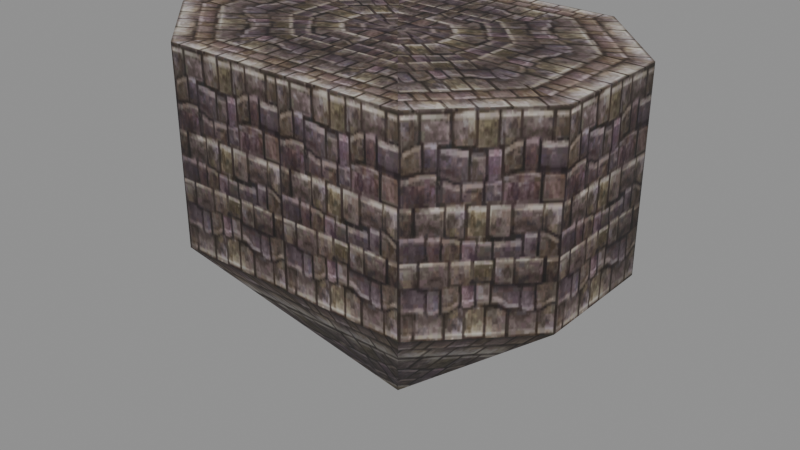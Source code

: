 # Source: b_build00_a_stand.blend  (saved by Blender 5.2.45; exported with 4.5.12 LTS)
import bpy
from mathutils import Matrix  # noqa: F401  (used for matrix-valued properties, if any)

bpy.ops.wm.read_factory_settings(use_empty=True)
scene = bpy.context.scene
scene.name = 'Scene'

# ---- collections
col_b_build00_a_stand = bpy.data.collections.new('b_build00_a_stand'); scene.collection.children.link(col_b_build00_a_stand)

# ---- images (referenced by path relative to the original .blend; pixels are not part of the script)
import os
ASSET_DIR = os.environ.get("B2B_ASSET_DIR", "")  # directory of the original .blend (textures are referenced by path, not embedded)
HERE = os.path.dirname(os.path.abspath(__file__))  # packed textures are extracted next to this script under _unpacked/

def load_image(name, relpath, width, height, colorspace="sRGB"):
    """Load a texture the original file referenced (path relative to the .blend, or extracted next to this script)."""
    p = next((c for c in (os.path.join(HERE, relpath), os.path.join(ASSET_DIR, relpath)) if relpath and os.path.exists(c)), "")
    if p:
        img = bpy.data.images.load(p, check_existing=True)
        img.name = name
    else:  # same state as the original file: an image datablock whose file is absent (Cycles renders it pink)
        img = bpy.data.images.new(name, width, height)
        img.source = "FILE"
        img.filepath = "//" + (relpath or name)
    img.colorspace_settings.name = colorspace
    return img
img_b_build00_a_stand_stand_dds = load_image('b_build00_a_stand_stand.dds', '_unpacked/texture_0.42e54e58.png', 128, 128, 'sRGB')

# ---- materials (node trees are filled in below, after node groups)
mat_b_build00_a_stand_mat_0 = bpy.data.materials.new('b_build00_a_stand_mat_0')

# ---- material node trees
mat_b_build00_a_stand_mat_0.use_nodes = True; mat_b_build00_a_stand_mat_0.node_tree.nodes.clear()
_N = mat_b_build00_a_stand_mat_0.node_tree.nodes; _L = mat_b_build00_a_stand_mat_0.node_tree.links
n0 = _N.new('ShaderNodeBsdfPrincipled'); n0.name = 'Principled BSDF'; n0.location = (-200, 100)
n0.inputs[2].default_value = 0.8
n0.inputs[10].default_value = 0.005
n1 = _N.new('ShaderNodeOutputMaterial'); n1.name = 'Material Output'; n1.location = (200, 100)
n2 = _N.new('ShaderNodeTexImage'); n2.name = 'Image Texture'; n2.location = (0, 0)
n2.image = img_b_build00_a_stand_stand_dds
_L.new(n0.outputs[0], n1.inputs[0])
_L.new(n2.outputs[0], n0.inputs[0])
_L.new(n2.outputs[1], n0.inputs[4])
n1.is_active_output = True

# ---- meshes
me_b_build00_a_stand_mesh_0 = bpy.data.meshes.new('b_build00_a_stand_mesh_0')
me_b_build00_a_stand_mesh_0.from_pydata([(0.0, 0.0, -7.748), (2.637, 3.141, -3.861), (4.477, 1.301, -3.861), (-2.517, -3.141, -3.861), (-4.358, -1.301, -3.861), (4.477, 1.301, -3.861), (4.477, -1.301, -3.861), (-4.358, -1.301, -3.861), (-4.358, 1.301, -3.861), (-2.517, 3.141, -3.861), (0.05998, 3.141, -3.861), (2.637, -3.141, -3.861), (0.05998, -3.141, -3.861), (4.477, -1.301, -3.861), (2.637, -3.141, -3.861), (-4.358, 1.301, -3.861), (-2.517, 3.141, -3.861), (4.477, 1.301, 0.2), (4.477, -1.301, 0.2), (4.477, 1.301, -3.861), (4.477, -1.301, -3.861), (-4.358, 1.301, 0.2), (-4.358, 1.301, -3.861), (-4.358, -1.301, -3.861), (-4.358, -1.301, 0.2), (2.637, 3.141, 0.2), (4.477, 1.301, 0.2), (2.637, 3.141, -3.861), (-2.517, -3.141, 0.2), (-4.358, -1.301, 0.2), (-2.517, -3.141, -3.861), (4.477, 1.301, -3.861), (-4.358, 1.301, 0.2), (-2.517, 3.141, 0.2), (-4.358, 1.301, -3.861), (-4.358, -1.301, -3.861), (4.477, -1.301, 0.2), (2.637, -3.141, 0.2), (4.477, -1.301, -3.861), (-2.517, 3.141, -3.861), (2.637, -3.141, -3.861), (2.637, 3.141, 0.2), (2.637, 3.141, -3.861), (0.05998, 3.141, -3.861), (0.05998, 3.141, 0.2), (-2.517, 3.141, 0.2), (0.0, 0.0, 0.2), (-2.517, -3.141, 0.2), (-2.517, -3.141, -3.861), (0.05998, -3.141, -3.861), (0.05998, -3.141, 0.2), (0.05998, -3.141, 0.2), (2.637, -3.141, 0.2), (0.05998, -3.141, -3.861), (-2.517, -3.141, -3.861), (0.0, 0.0, 0.2), (4.477, -1.301, 0.2), (4.477, 1.301, 0.2), (4.477, 1.301, 0.2), (2.637, 3.141, 0.2), (0.0, 0.0, 0.2), (2.637, 3.141, 0.2), (0.05998, 3.141, 0.2), (-2.517, 3.141, 0.2), (-4.358, 1.301, 0.2), (0.05998, 3.141, -3.861), (2.637, 3.141, -3.861), (0.05998, 3.141, 0.2), (-4.358, 1.301, 0.2), (-4.358, -1.301, 0.2), (-4.358, -1.301, 0.2), (-2.517, -3.141, 0.2), (-2.517, -3.141, 0.2), (0.05998, -3.141, 0.2), (2.637, -3.141, 0.2), (4.477, -1.301, 0.2), (2.637, -3.141, -3.861), (2.637, -3.141, 0.2), (0.05998, -3.141, 0.2), (0.05998, -3.141, -3.861), (-2.517, 3.141, -3.861), (-2.517, 3.141, 0.2), (0.05998, 3.141, 0.2), (0.05998, 3.141, -3.861)], [], [(0, 1, 2), (0, 3, 4), (0, 5, 6), (0, 7, 8), (0, 9, 10), (0, 11, 12), (0, 13, 14), (0, 15, 16), (17, 18, 19), (18, 20, 19), (21, 22, 23), (24, 21, 23), (25, 26, 27), (28, 29, 30), (26, 31, 27), (32, 33, 34), (29, 35, 30), (36, 37, 38), (33, 39, 34), (37, 40, 38), (41, 42, 43), (44, 45, 46), (47, 48, 49), (50, 47, 49), (51, 52, 46), (53, 54, 0), (55, 56, 57), (55, 58, 59), (60, 61, 62), (55, 63, 64), (65, 66, 0), (67, 41, 43), (55, 68, 69), (55, 70, 71), (60, 72, 73), (55, 74, 75), (76, 77, 78), (79, 76, 78), (80, 81, 82), (83, 80, 82)])
me_b_build00_a_stand_mesh_0.polygons.foreach_set('use_smooth', [True] * 40)
_uv = me_b_build00_a_stand_mesh_0.uv_layers.new(name='UVMap')
_uv.uv.foreach_set('vector', [0.5078, -0.8047, 0.0, -0.2422, 1.0, -0.2422, 0.5078, -0.8047, 0.0, -0.2422, 1.0, -0.2422, 0.5078, -0.8047, 0.0, -0.2422, 1.0, -0.2422, 0.5078, -0.8047, 0.0, -0.2422, 1.0, -0.2422, 0.5078, -0.8047, 0.0, -0.2422, 1.0, -0.2422, 0.5078, -0.8047, 0.0, -0.2422, 1.0, -0.2422, 0.5078, -0.8047, 0.0, -0.2422, 1.0, -0.2422, 0.5078, -0.8047, 0.0, -0.2422, 1.0, -0.2422, 0.0, 0.6016, 1.0, 0.6016, 0.0, -0.2422, 1.0, 0.6016, 1.0, -0.2422, 0.0, -0.2422, 1.0, 0.6016, 1.0, -0.2422, 0.0, -0.2422, 0.0, 0.6016, 1.0, 0.6016, 0.0, -0.2422, 0.0, 0.6016, 1.0, 0.6016, 0.0, -0.2422, 0.0, 0.6016, 1.0, 0.6016, 0.0, -0.2422, 1.0, 0.6016, 1.0, -0.2422, 0.0, -0.2422, 0.0, 0.6016, 1.0, 0.6016, 0.0, -0.2422, 1.0, 0.6016, 1.0, -0.2422, 0.0, -0.2422, 0.0, 0.6016, 1.0, 0.6016, 0.0, -0.2422, 1.0, 0.6016, 1.0, -0.2422, 0.0, -0.2422, 1.0, 0.6016, 1.0, -0.2422, 0.0, -0.2422, 1.0, 0.6016, 1.0, -0.2422, 0.0, -0.2422, 1.0, 0.6016, 0.0, 0.6016, 1.008, 1.469, 1.0, 0.6016, 1.0, -0.2422, 0.0, -0.2422, 0.0, 0.6016, 1.0, 0.6016, 0.0, -0.2422, 1.0, 0.6016, 0.0, 0.6016, 1.008, 1.469, 0.0, -0.2422, 1.0, -0.2422, 0.5078, -0.8047, 0.5078, 1.469, 1.0, 0.6016, 0.0, 0.6016, 0.5078, 1.469, 1.0, 0.6016, 0.0, 0.6016, 0.007813, 1.469, 1.0, 0.6016, 0.0, 0.6016, 0.5078, 1.469, 1.0, 0.6016, 0.0, 0.6016, 0.0, -0.2422, 1.0, -0.2422, 0.5078, -0.8047, 0.0, 0.6016, 1.0, 0.6016, 0.0, -0.2422, 0.5078, 1.469, 1.0, 0.6016, 0.0, 0.6016, 0.5078, 1.469, 1.0, 0.6016, 0.0, 0.6016, 0.007813, 1.469, 1.0, 0.6016, 0.0, 0.6016, 0.5078, 1.469, 1.0, 0.6016, 0.0, 0.6016, 0.0, -0.2422, 0.0, 0.6016, 1.0, 0.6016, 1.0, -0.2422, 0.0, -0.2422, 1.0, 0.6016, 0.0, -0.2422, 0.0, 0.6016, 1.0, 0.6016, 1.0, -0.2422, 0.0, -0.2422, 1.0, 0.6016])
me_b_build00_a_stand_mesh_0.materials.append(mat_b_build00_a_stand_mat_0)
me_b_build00_a_stand_mesh_0.update()
me_b_build00_a_stand_mesh_0.normals_split_custom_set([tuple(v) for v in zip(*[iter([1.785e-05, -6.423e-05, -1.0, -5.502e-05, 8.523e-06, -1.0, -3.128e-05, -1.52e-05, -1.0, 1.252e-05, 6.007e-05, -1.0, 1.603e-05, 5.656e-05, -1.0, 4.163e-05, 3.113e-05, -1.0, -5.063e-05, -6.601e-05, -1.0, -5.078e-05, -2.002e-05, -1.0, -5.077e-05, 1.737e-05, -1.0, 5.394e-05, 6.668e-05, -1.0, 5.394e-05, -2.951e-05, -1.0, 5.396e-05, -6.735e-05, -1.0, -4.286e-05, -2.921e-05, -1.0, 5.119e-05, -2.924e-05, -1.0, -0.009334, 5.901e-06, -1.0, 3.776e-05, 2.938e-05, -1.0, -1.633e-05, 2.927e-05, -1.0, -0.009334, -5.931e-06, -1.0, -7.932e-05, -3.308e-05, -1.0, -5.332e-05, -6.944e-06, -1.0, -3.39e-05, 1.25e-05, -1.0, 2.205e-05, -5.04e-05, -1.0, 6.378e-05, -8.792e-06, -1.0, -6.203e-06, -7.866e-05, -1.0, 0.9239, 0.3827, -1.828e-05, 0.9239, -0.3827, -1.837e-05, 0.9239, 0.3827, 1.837e-05, 0.9239, -0.3827, -1.837e-05, 0.9239, -0.3827, 1.828e-05, 0.9239, 0.3827, 1.837e-05, -0.9239, 0.3827, -1.837e-05, -0.9239, 0.3827, 1.828e-05, -0.9239, -0.3827, 1.837e-05, -0.9239, -0.3827, -1.828e-05, -0.9239, 0.3827, -1.837e-05, -0.9239, -0.3827, 1.837e-05, 0.3827, 0.9239, -1.828e-05, 0.9239, 0.3827, -1.837e-05, 0.3827, 0.9239, 1.837e-05, -0.3827, -0.9239, -1.828e-05, -0.9239, -0.3827, -1.837e-05, -0.3827, -0.9239, 1.837e-05, 0.9239, 0.3827, -1.837e-05, 0.9239, 0.3827, 1.828e-05, 0.3827, 0.9239, 1.837e-05, -0.9239, 0.3827, -0.0001834, -0.3827, 0.9239, -1.837e-05, -0.9239, 0.3827, 1.837e-05, -0.9239, -0.3827, -1.837e-05, -0.9239, -0.3827, 1.828e-05, -0.3827, -0.9239, 1.837e-05, 0.9239, -0.3827, -0.0001284, 0.3827, -0.9239, -1.837e-05, 0.9239, -0.3827, 1.837e-05, -0.3827, 0.9239, -1.837e-05, -0.3827, 0.9239, 1.828e-05, -0.9239, 0.3827, 1.837e-05, 0.3827, -0.9239, -1.837e-05, 0.3827, -0.9239, 0.0001284, 0.9239, -0.3827, 1.837e-05, 0.3827, 0.9239, -1.837e-05, 0.3827, 0.9239, 1.828e-05, 0.0, 1.0, 0.0, 0.0, 0.0, 1.0, 0.0, 0.0, 1.0, 0.0, 0.0, 1.0, -0.3827, -0.9239, -1.837e-05, -0.3827, -0.9239, 1.828e-05, 0.0, -1.0, 0.0, 0.0, -1.0, 0.0, -0.3827, -0.9239, -1.837e-05, 0.0, -1.0, 0.0, 0.0, 0.0, 1.0, 0.0, 0.0, 1.0, 0.0, 0.0, 1.0, -1.522e-05, 2.927e-05, -1.0, 2.494e-05, 2.919e-05, -1.0, -5.202e-05, 2.911e-05, -1.0, 0.0, 0.0, 1.0, 0.0, 0.0, 1.0, 0.0, 0.0, 1.0, 5.606e-09, 0.0, 1.0, 5.606e-09, 0.0, 1.0, 5.606e-09, 0.0, 1.0, 0.0, 0.0, 1.0, 0.0, 0.0, 1.0, 0.0, 0.0, 1.0, -5.724e-09, 0.0, 1.0, -5.724e-09, 0.0, 1.0, -5.724e-09, 0.0, 1.0, -5.226e-06, -2.927e-05, -1.0, 6.08e-06, -2.93e-05, -1.0, 4.785e-05, -2.939e-05, -1.0, 0.0, 1.0, 0.0, 0.3827, 0.9239, -1.837e-05, 0.0, 1.0, 0.0, -1.051e-08, 0.0, 1.0, -1.051e-08, 0.0, 1.0, -1.051e-08, 0.0, 1.0, -5.724e-09, 0.0, 1.0, -5.724e-09, 0.0, 1.0, -5.724e-09, 0.0, 1.0, 0.0, 0.0, 1.0, 0.0, 0.0, 1.0, 0.0, 0.0, 1.0, 0.0, 0.0, 1.0, 0.0, 0.0, 1.0, 0.0, 0.0, 1.0, 0.3827, -0.9239, 1.837e-05, 0.3827, -0.9239, -1.828e-05, 0.0, -1.0, 0.0, 0.0, -1.0, 0.0, 0.3827, -0.9239, 1.837e-05, 0.0, -1.0, 0.0, -0.3827, 0.9239, 1.837e-05, -0.3827, 0.9239, -1.828e-05, 0.0, 1.0, 0.0, 0.0, 1.0, 0.0, -0.3827, 0.9239, 1.837e-05, 0.0, 1.0, 0.0])] * 3)])
arm_b_build00_a_stand_skeleton = bpy.data.armatures.new('b_build00_a_stand_skeleton')  # bones are not reproduced

# ---- objects
ob_b_build00_a_stand_rig = bpy.data.objects.new('b_build00_a_stand_rig', arm_b_build00_a_stand_skeleton)
ob_b_build00_a_stand_mesh_0 = bpy.data.objects.new('b_build00_a_stand_mesh_0', me_b_build00_a_stand_mesh_0)

# ---- transforms, parenting, visibility, modifiers, constraints
ob_b_build00_a_stand_rig.location = (0.0, 0.0, 0.0)
ob_b_build00_a_stand_rig.show_in_front = True
ob_b_build00_a_stand_mesh_0.parent = ob_b_build00_a_stand_rig
ob_b_build00_a_stand_mesh_0.location = (0.0, 0.0, 0.0)
_vg = ob_b_build00_a_stand_mesh_0.vertex_groups.new(name='cyl13')
_vg.add([0, 1, 2, 3, 4, 5, 6, 7, 8, 9, 10, 11, 12, 13, 14, 15, 16, 17, 18, 19, 20, 21, 22, 23, 24, 25, 26, 27, 28, 29, 30, 31, 32, 33, 34, 35, 36, 37, 38, 39, 40, 41, 42, 43, 44, 45, 46, 47, 48, 49, 50, 51, 52, 53, 54, 55, 56, 57, 58, 59, 60, 61, 62, 63, 64, 65, 66, 67, 68, 69, 70, 71, 72, 73, 74, 75, 76, 77, 78, 79, 80, 81, 82, 83], 1.0, 'REPLACE')
_m = ob_b_build00_a_stand_mesh_0.modifiers.new('FEZ skin', 'ARMATURE')
_m.object = ob_b_build00_a_stand_rig

# ---- collection membership
scene.collection.objects.link(ob_b_build00_a_stand_rig)
col_b_build00_a_stand.objects.link(ob_b_build00_a_stand_mesh_0)

# ---- scene / render settings (as saved in the file)
scene.frame_start = 1; scene.frame_end = 250; scene.frame_set(1)
scene.render.engine = 'BLENDER_EEVEE_NEXT'
scene.render.bake_bias = 0.0
scene.render.bake_samples = 0
scene.render.compositor_device = 'GPU'
scene.eevee.use_volume_custom_range = False
scene.eevee.fast_gi_thickness_near = 0.1
scene.eevee.fast_gi_thickness_far = 0.0
scene.eevee.ray_tracing_options.screen_trace_thickness = 0.1
bpy.context.view_layer.update()

# ---- added for rendering (the .blend has no active camera and no usable light): camera, sun + grey world if the file has none
cam_auto = bpy.data.cameras.new('AutoCamera')
cam_auto.lens = 50.0
cam_auto.sensor_width = 36.0
cam_auto.clip_end = 1000.0
ob_auto_camera = bpy.data.objects.new('AutoCamera', cam_auto)
scene.collection.objects.link(ob_auto_camera)
ob_auto_camera.location = (12.4974, -14.9249, 6.17569)
ob_auto_camera.rotation_euler = (1.09748, -7.21219e-08, 0.694738)
scene.camera = ob_auto_camera
light_auto_sun = bpy.data.lights.new('AutoSun', 'SUN')
light_auto_sun.energy = 3.0
light_auto_sun.angle = 0.0523599
ob_auto_sun = bpy.data.objects.new('AutoSun', light_auto_sun)
scene.collection.objects.link(ob_auto_sun)
ob_auto_sun.rotation_euler = (0.872665, 0.174533, 0.523599)
if scene.world is None:
    world_auto = bpy.data.worlds.new('AutoWorld')
    world_auto.color = (0.3, 0.3, 0.3)
    scene.world = world_auto
bpy.context.view_layer.update()
